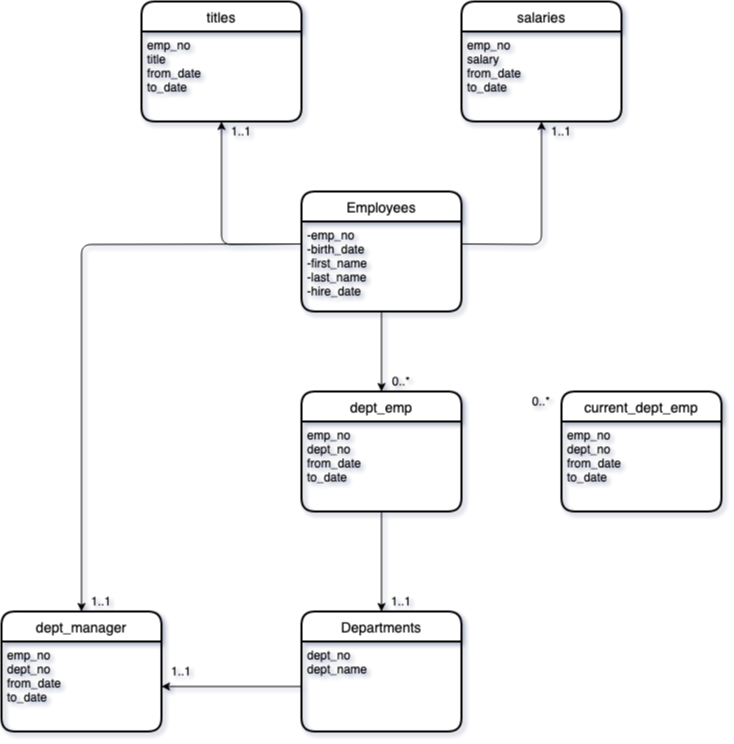

The diagram above was exported from draw.io. Its source (the exported page's mxGraphModel, read from the mxfile embedded in the PNG):
<mxGraphModel dx="940" dy="1144" grid="1" gridSize="10" guides="1" tooltips="1" connect="1" arrows="1" fold="1" page="1" pageScale="1" pageWidth="850" pageHeight="1100" math="0" shadow="0">
  <root>
    <mxCell id="0" />
    <mxCell id="1" parent="0" />
    <mxCell id="2" value="Employees" style="swimlane;childLayout=stackLayout;horizontal=1;startSize=30;horizontalStack=0;rounded=1;fontSize=14;fontStyle=0;strokeWidth=2;resizeParent=0;resizeLast=1;shadow=0;dashed=0;align=center;" vertex="1" parent="1">
      <mxGeometry x="350" y="490" width="160" height="120" as="geometry" />
    </mxCell>
    <mxCell id="3" value="-emp_no&#10;-birth_date&#10;-first_name&#10;-last_name&#10;-hire_date&#10;" style="align=left;strokeColor=none;fillColor=none;spacingLeft=4;fontSize=12;verticalAlign=top;resizable=0;rotatable=0;part=1;" vertex="1" parent="2">
      <mxGeometry y="30" width="160" height="90" as="geometry" />
    </mxCell>
    <mxCell id="4" value="titles" style="swimlane;childLayout=stackLayout;horizontal=1;startSize=30;horizontalStack=0;rounded=1;fontSize=14;fontStyle=0;strokeWidth=2;resizeParent=0;resizeLast=1;shadow=0;dashed=0;align=center;" vertex="1" parent="1">
      <mxGeometry x="190" y="300" width="160" height="120" as="geometry" />
    </mxCell>
    <mxCell id="5" value="emp_no&#10;title&#10;from_date&#10;to_date&#10;" style="align=left;strokeColor=none;fillColor=none;spacingLeft=4;fontSize=12;verticalAlign=top;resizable=0;rotatable=0;part=1;" vertex="1" parent="4">
      <mxGeometry y="30" width="160" height="90" as="geometry" />
    </mxCell>
    <mxCell id="6" value="salaries" style="swimlane;childLayout=stackLayout;horizontal=1;startSize=30;horizontalStack=0;rounded=1;fontSize=14;fontStyle=0;strokeWidth=2;resizeParent=0;resizeLast=1;shadow=0;dashed=0;align=center;" vertex="1" parent="1">
      <mxGeometry x="510" y="300" width="160" height="120" as="geometry" />
    </mxCell>
    <mxCell id="7" value="emp_no&#10;salary&#10;from_date&#10;to_date&#10;" style="align=left;strokeColor=none;fillColor=none;spacingLeft=4;fontSize=12;verticalAlign=top;resizable=0;rotatable=0;part=1;" vertex="1" parent="6">
      <mxGeometry y="30" width="160" height="90" as="geometry" />
    </mxCell>
    <mxCell id="8" value="" style="endArrow=classic;html=1;entryX=0.5;entryY=1;entryDx=0;entryDy=0;exitX=0;exitY=0.25;exitDx=0;exitDy=0;" edge="1" source="3" target="5" parent="1">
      <mxGeometry width="50" height="50" relative="1" as="geometry">
        <mxPoint x="400" y="580" as="sourcePoint" />
        <mxPoint x="450" y="530" as="targetPoint" />
        <Array as="points">
          <mxPoint x="270" y="543" />
        </Array>
      </mxGeometry>
    </mxCell>
    <mxCell id="9" value="" style="endArrow=classic;html=1;entryX=0.5;entryY=1;entryDx=0;entryDy=0;exitX=1;exitY=0.25;exitDx=0;exitDy=0;" edge="1" source="3" target="7" parent="1">
      <mxGeometry width="50" height="50" relative="1" as="geometry">
        <mxPoint x="400" y="580" as="sourcePoint" />
        <mxPoint x="450" y="530" as="targetPoint" />
        <Array as="points">
          <mxPoint x="590" y="543" />
        </Array>
      </mxGeometry>
    </mxCell>
    <mxCell id="10" value="dept_emp" style="swimlane;childLayout=stackLayout;horizontal=1;startSize=30;horizontalStack=0;rounded=1;fontSize=14;fontStyle=0;strokeWidth=2;resizeParent=0;resizeLast=1;shadow=0;dashed=0;align=center;" vertex="1" parent="1">
      <mxGeometry x="350" y="690" width="160" height="120" as="geometry" />
    </mxCell>
    <mxCell id="11" value="emp_no&#10;dept_no&#10;from_date&#10;to_date&#10;" style="align=left;strokeColor=none;fillColor=none;spacingLeft=4;fontSize=12;verticalAlign=top;resizable=0;rotatable=0;part=1;" vertex="1" parent="10">
      <mxGeometry y="30" width="160" height="90" as="geometry" />
    </mxCell>
    <mxCell id="12" value="" style="endArrow=classic;html=1;exitX=0.5;exitY=1;exitDx=0;exitDy=0;entryX=0.5;entryY=0;entryDx=0;entryDy=0;" edge="1" source="3" target="10" parent="1">
      <mxGeometry width="50" height="50" relative="1" as="geometry">
        <mxPoint x="400" y="580" as="sourcePoint" />
        <mxPoint x="450" y="530" as="targetPoint" />
      </mxGeometry>
    </mxCell>
    <mxCell id="13" value="Departments" style="swimlane;childLayout=stackLayout;horizontal=1;startSize=30;horizontalStack=0;rounded=1;fontSize=14;fontStyle=0;strokeWidth=2;resizeParent=0;resizeLast=1;shadow=0;dashed=0;align=center;" vertex="1" parent="1">
      <mxGeometry x="350" y="910" width="160" height="120" as="geometry" />
    </mxCell>
    <mxCell id="14" value="dept_no&#10;dept_name&#10;" style="align=left;strokeColor=none;fillColor=none;spacingLeft=4;fontSize=12;verticalAlign=top;resizable=0;rotatable=0;part=1;" vertex="1" parent="13">
      <mxGeometry y="30" width="160" height="90" as="geometry" />
    </mxCell>
    <mxCell id="15" value="" style="endArrow=classic;html=1;entryX=0.5;entryY=0;entryDx=0;entryDy=0;exitX=0.5;exitY=1;exitDx=0;exitDy=0;" edge="1" source="11" target="13" parent="1">
      <mxGeometry width="50" height="50" relative="1" as="geometry">
        <mxPoint x="400" y="930" as="sourcePoint" />
        <mxPoint x="450" y="880" as="targetPoint" />
      </mxGeometry>
    </mxCell>
    <mxCell id="16" value="dept_manager" style="swimlane;childLayout=stackLayout;horizontal=1;startSize=30;horizontalStack=0;rounded=1;fontSize=14;fontStyle=0;strokeWidth=2;resizeParent=0;resizeLast=1;shadow=0;dashed=0;align=center;" vertex="1" parent="1">
      <mxGeometry x="50" y="910" width="160" height="120" as="geometry" />
    </mxCell>
    <mxCell id="17" value="emp_no&#10;dept_no&#10;from_date&#10;to_date&#10;" style="align=left;strokeColor=none;fillColor=none;spacingLeft=4;fontSize=12;verticalAlign=top;resizable=0;rotatable=0;part=1;" vertex="1" parent="16">
      <mxGeometry y="30" width="160" height="90" as="geometry" />
    </mxCell>
    <mxCell id="18" value="" style="endArrow=classic;html=1;exitX=0;exitY=0.5;exitDx=0;exitDy=0;entryX=1;entryY=0.5;entryDx=0;entryDy=0;" edge="1" source="14" target="17" parent="1">
      <mxGeometry width="50" height="50" relative="1" as="geometry">
        <mxPoint x="260" y="860" as="sourcePoint" />
        <mxPoint x="310" y="810" as="targetPoint" />
      </mxGeometry>
    </mxCell>
    <mxCell id="19" value="" style="endArrow=classic;html=1;entryX=0.5;entryY=0;entryDx=0;entryDy=0;exitX=0;exitY=0.25;exitDx=0;exitDy=0;" edge="1" source="3" target="16" parent="1">
      <mxGeometry width="50" height="50" relative="1" as="geometry">
        <mxPoint x="260" y="860" as="sourcePoint" />
        <mxPoint x="310" y="810" as="targetPoint" />
        <Array as="points">
          <mxPoint x="130" y="543" />
        </Array>
      </mxGeometry>
    </mxCell>
    <mxCell id="20" value="current_dept_emp" style="swimlane;childLayout=stackLayout;horizontal=1;startSize=30;horizontalStack=0;rounded=1;fontSize=14;fontStyle=0;strokeWidth=2;resizeParent=0;resizeLast=1;shadow=0;dashed=0;align=center;" vertex="1" parent="1">
      <mxGeometry x="610" y="690" width="160" height="120" as="geometry" />
    </mxCell>
    <mxCell id="21" value="emp_no&#10;dept_no&#10;from_date&#10;to_date&#10;" style="align=left;strokeColor=none;fillColor=none;spacingLeft=4;fontSize=12;verticalAlign=top;resizable=0;rotatable=0;part=1;" vertex="1" parent="20">
      <mxGeometry y="30" width="160" height="90" as="geometry" />
    </mxCell>
    <mxCell id="22" value="1..1" style="text;html=1;strokeColor=none;fillColor=none;align=center;verticalAlign=middle;whiteSpace=wrap;rounded=0;" vertex="1" parent="1">
      <mxGeometry x="430" y="890" width="40" height="20" as="geometry" />
    </mxCell>
    <mxCell id="23" value="1..1" style="text;html=1;strokeColor=none;fillColor=none;align=center;verticalAlign=middle;whiteSpace=wrap;rounded=0;" vertex="1" parent="1">
      <mxGeometry x="210" y="960" width="40" height="20" as="geometry" />
    </mxCell>
    <mxCell id="24" value="1..1" style="text;html=1;strokeColor=none;fillColor=none;align=center;verticalAlign=middle;whiteSpace=wrap;rounded=0;" vertex="1" parent="1">
      <mxGeometry x="130" y="890" width="40" height="20" as="geometry" />
    </mxCell>
    <mxCell id="25" value="1..1" style="text;html=1;strokeColor=none;fillColor=none;align=center;verticalAlign=middle;whiteSpace=wrap;rounded=0;" vertex="1" parent="1">
      <mxGeometry x="270" y="420" width="40" height="20" as="geometry" />
    </mxCell>
    <mxCell id="26" value="1..1" style="text;html=1;strokeColor=none;fillColor=none;align=center;verticalAlign=middle;whiteSpace=wrap;rounded=0;" vertex="1" parent="1">
      <mxGeometry x="590" y="420" width="40" height="20" as="geometry" />
    </mxCell>
    <mxCell id="27" value="0..*" style="text;html=1;strokeColor=none;fillColor=none;align=center;verticalAlign=middle;whiteSpace=wrap;rounded=0;" vertex="1" parent="1">
      <mxGeometry x="570" y="690" width="40" height="20" as="geometry" />
    </mxCell>
    <mxCell id="28" value="0..*" style="text;html=1;strokeColor=none;fillColor=none;align=center;verticalAlign=middle;whiteSpace=wrap;rounded=0;" vertex="1" parent="1">
      <mxGeometry x="430" y="670" width="40" height="20" as="geometry" />
    </mxCell>
  </root>
</mxGraphModel>